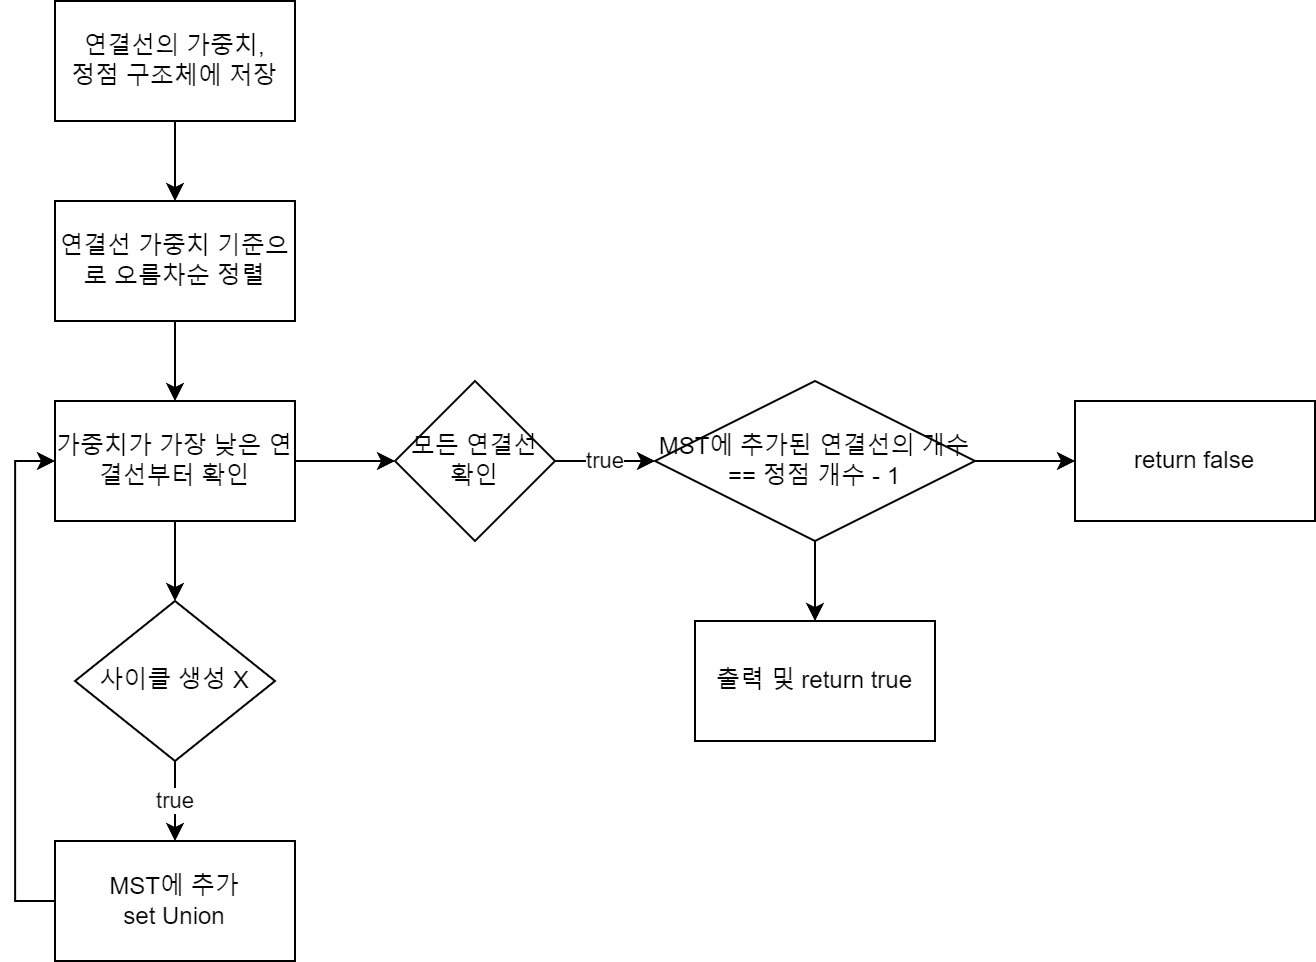

The diagram above was exported from draw.io. Its source (the exported page's mxGraphModel, read from the mxfile embedded in the PNG):
<mxGraphModel dx="1591" dy="706" grid="1" gridSize="10" guides="1" tooltips="1" connect="1" arrows="1" fold="1" page="1" pageScale="1" pageWidth="850" pageHeight="1100" math="0" shadow="0">
  <root>
    <mxCell id="0" />
    <mxCell id="1" parent="0" />
    <mxCell id="Q-aA4oPnKh9gkY5X6cri-93" value="" style="edgeStyle=orthogonalEdgeStyle;rounded=0;orthogonalLoop=1;jettySize=auto;html=1;" edge="1" parent="1" source="Q-aA4oPnKh9gkY5X6cri-75" target="Q-aA4oPnKh9gkY5X6cri-92">
      <mxGeometry relative="1" as="geometry" />
    </mxCell>
    <mxCell id="Q-aA4oPnKh9gkY5X6cri-75" value="연결선의 가중치,&lt;br&gt;정점 구조체에 저장" style="rounded=0;whiteSpace=wrap;html=1;" vertex="1" parent="1">
      <mxGeometry x="110" y="60" width="120" height="60" as="geometry" />
    </mxCell>
    <mxCell id="Q-aA4oPnKh9gkY5X6cri-95" value="" style="edgeStyle=orthogonalEdgeStyle;rounded=0;orthogonalLoop=1;jettySize=auto;html=1;" edge="1" parent="1" source="Q-aA4oPnKh9gkY5X6cri-92" target="Q-aA4oPnKh9gkY5X6cri-94">
      <mxGeometry relative="1" as="geometry" />
    </mxCell>
    <mxCell id="Q-aA4oPnKh9gkY5X6cri-92" value="연결선 가중치 기준으로 오름차순 정렬" style="whiteSpace=wrap;html=1;rounded=0;" vertex="1" parent="1">
      <mxGeometry x="110" y="160" width="120" height="60" as="geometry" />
    </mxCell>
    <mxCell id="Q-aA4oPnKh9gkY5X6cri-97" value="" style="edgeStyle=orthogonalEdgeStyle;rounded=0;orthogonalLoop=1;jettySize=auto;html=1;" edge="1" parent="1" source="Q-aA4oPnKh9gkY5X6cri-94" target="Q-aA4oPnKh9gkY5X6cri-96">
      <mxGeometry relative="1" as="geometry" />
    </mxCell>
    <mxCell id="Q-aA4oPnKh9gkY5X6cri-102" value="" style="edgeStyle=orthogonalEdgeStyle;rounded=0;orthogonalLoop=1;jettySize=auto;html=1;" edge="1" parent="1" source="Q-aA4oPnKh9gkY5X6cri-94" target="Q-aA4oPnKh9gkY5X6cri-101">
      <mxGeometry relative="1" as="geometry" />
    </mxCell>
    <mxCell id="Q-aA4oPnKh9gkY5X6cri-94" value="가중치가 가장 낮은 연결선부터 확인" style="whiteSpace=wrap;html=1;rounded=0;" vertex="1" parent="1">
      <mxGeometry x="110" y="260" width="120" height="60" as="geometry" />
    </mxCell>
    <mxCell id="Q-aA4oPnKh9gkY5X6cri-99" value="true" style="edgeStyle=orthogonalEdgeStyle;rounded=0;orthogonalLoop=1;jettySize=auto;html=1;" edge="1" parent="1" source="Q-aA4oPnKh9gkY5X6cri-96" target="Q-aA4oPnKh9gkY5X6cri-98">
      <mxGeometry relative="1" as="geometry" />
    </mxCell>
    <mxCell id="Q-aA4oPnKh9gkY5X6cri-96" value="사이클 생성 X" style="rhombus;whiteSpace=wrap;html=1;rounded=0;" vertex="1" parent="1">
      <mxGeometry x="120" y="360" width="100" height="80" as="geometry" />
    </mxCell>
    <mxCell id="Q-aA4oPnKh9gkY5X6cri-100" style="edgeStyle=orthogonalEdgeStyle;rounded=0;orthogonalLoop=1;jettySize=auto;html=1;entryX=0;entryY=0.5;entryDx=0;entryDy=0;" edge="1" parent="1" source="Q-aA4oPnKh9gkY5X6cri-98" target="Q-aA4oPnKh9gkY5X6cri-94">
      <mxGeometry relative="1" as="geometry">
        <mxPoint x="100.00000000000011" y="300" as="targetPoint" />
        <Array as="points">
          <mxPoint x="90" y="510" />
          <mxPoint x="90" y="290" />
        </Array>
      </mxGeometry>
    </mxCell>
    <mxCell id="Q-aA4oPnKh9gkY5X6cri-98" value="MST에 추가&lt;br&gt;set Union" style="whiteSpace=wrap;html=1;rounded=0;" vertex="1" parent="1">
      <mxGeometry x="110" y="480" width="120" height="60" as="geometry" />
    </mxCell>
    <mxCell id="Q-aA4oPnKh9gkY5X6cri-106" value="true" style="edgeStyle=orthogonalEdgeStyle;rounded=0;orthogonalLoop=1;jettySize=auto;html=1;" edge="1" parent="1" source="Q-aA4oPnKh9gkY5X6cri-101" target="Q-aA4oPnKh9gkY5X6cri-105">
      <mxGeometry relative="1" as="geometry" />
    </mxCell>
    <mxCell id="Q-aA4oPnKh9gkY5X6cri-101" value="모든 연결선 확인" style="rhombus;whiteSpace=wrap;html=1;rounded=0;" vertex="1" parent="1">
      <mxGeometry x="280" y="250" width="80" height="80" as="geometry" />
    </mxCell>
    <mxCell id="Q-aA4oPnKh9gkY5X6cri-108" value="" style="edgeStyle=orthogonalEdgeStyle;rounded=0;orthogonalLoop=1;jettySize=auto;html=1;" edge="1" parent="1" source="Q-aA4oPnKh9gkY5X6cri-105" target="Q-aA4oPnKh9gkY5X6cri-107">
      <mxGeometry relative="1" as="geometry" />
    </mxCell>
    <mxCell id="Q-aA4oPnKh9gkY5X6cri-110" value="" style="edgeStyle=orthogonalEdgeStyle;rounded=0;orthogonalLoop=1;jettySize=auto;html=1;" edge="1" parent="1" source="Q-aA4oPnKh9gkY5X6cri-105" target="Q-aA4oPnKh9gkY5X6cri-109">
      <mxGeometry relative="1" as="geometry" />
    </mxCell>
    <mxCell id="Q-aA4oPnKh9gkY5X6cri-105" value="MST에 추가된 연결선의 개수 == 정점 개수 - 1" style="rhombus;whiteSpace=wrap;html=1;rounded=0;" vertex="1" parent="1">
      <mxGeometry x="410" y="250" width="160" height="80" as="geometry" />
    </mxCell>
    <mxCell id="Q-aA4oPnKh9gkY5X6cri-107" value="return false" style="whiteSpace=wrap;html=1;rounded=0;" vertex="1" parent="1">
      <mxGeometry x="620" y="260" width="120" height="60" as="geometry" />
    </mxCell>
    <mxCell id="Q-aA4oPnKh9gkY5X6cri-109" value="출력 및 return true" style="whiteSpace=wrap;html=1;rounded=0;" vertex="1" parent="1">
      <mxGeometry x="430" y="370" width="120" height="60" as="geometry" />
    </mxCell>
  </root>
</mxGraphModel>